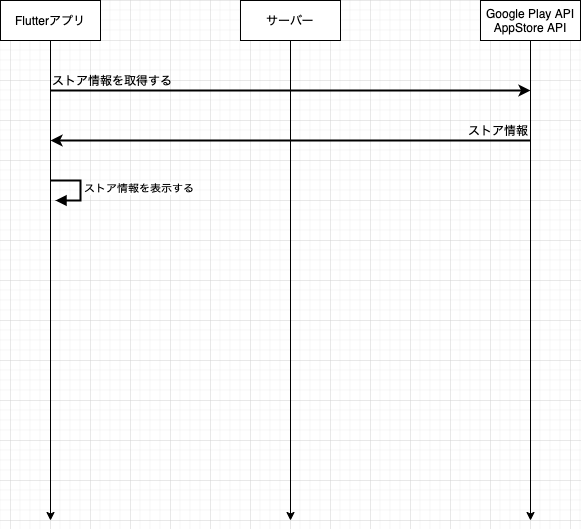

The diagram above was exported from draw.io. Its source (the exported page's mxGraphModel, read from the mxfile embedded in the PNG):
<mxGraphModel dx="1426" dy="769" grid="1" gridSize="10" guides="1" tooltips="1" connect="1" arrows="1" fold="1" page="1" pageScale="1" pageWidth="827" pageHeight="1169" math="0" shadow="0">
  <root>
    <mxCell id="0" />
    <mxCell id="1" parent="0" />
    <mxCell id="HkzZFBSR6-1KqDWSdpK5-1" value="Flutterアプリ" style="rounded=0;whiteSpace=wrap;html=1;" parent="1" vertex="1">
      <mxGeometry x="70" y="80" width="100" height="40" as="geometry" />
    </mxCell>
    <mxCell id="HkzZFBSR6-1KqDWSdpK5-3" value="" style="endArrow=classic;html=1;exitX=0.5;exitY=1;exitDx=0;exitDy=0;" parent="1" source="HkzZFBSR6-1KqDWSdpK5-1" edge="1">
      <mxGeometry width="50" height="50" relative="1" as="geometry">
        <mxPoint x="130" y="120" as="sourcePoint" />
        <mxPoint x="120" y="600" as="targetPoint" />
      </mxGeometry>
    </mxCell>
    <mxCell id="HkzZFBSR6-1KqDWSdpK5-5" value="ストア情報を表示する" style="edgeStyle=orthogonalEdgeStyle;html=1;align=left;spacingLeft=2;endArrow=block;rounded=0;entryX=1;entryY=0;strokeWidth=2;" parent="1" edge="1">
      <mxGeometry relative="1" as="geometry">
        <mxPoint x="120" y="260" as="sourcePoint" />
        <Array as="points">
          <mxPoint x="150" y="260" />
        </Array>
        <mxPoint x="125" y="280" as="targetPoint" />
      </mxGeometry>
    </mxCell>
    <mxCell id="HkzZFBSR6-1KqDWSdpK5-9" value="サーバー" style="rounded=0;whiteSpace=wrap;html=1;" parent="1" vertex="1">
      <mxGeometry x="310" y="80" width="100" height="40" as="geometry" />
    </mxCell>
    <mxCell id="HkzZFBSR6-1KqDWSdpK5-10" value="" style="endArrow=classic;html=1;exitX=0.5;exitY=1;exitDx=0;exitDy=0;" parent="1" source="HkzZFBSR6-1KqDWSdpK5-9" edge="1">
      <mxGeometry width="50" height="50" relative="1" as="geometry">
        <mxPoint x="370" y="120" as="sourcePoint" />
        <mxPoint x="360" y="600" as="targetPoint" />
      </mxGeometry>
    </mxCell>
    <mxCell id="HkzZFBSR6-1KqDWSdpK5-11" value="Google Play API&lt;br&gt;AppStore API" style="rounded=0;whiteSpace=wrap;html=1;" parent="1" vertex="1">
      <mxGeometry x="550" y="80" width="100" height="40" as="geometry" />
    </mxCell>
    <mxCell id="HkzZFBSR6-1KqDWSdpK5-12" value="" style="endArrow=classic;html=1;exitX=0.5;exitY=1;exitDx=0;exitDy=0;" parent="1" source="HkzZFBSR6-1KqDWSdpK5-11" edge="1">
      <mxGeometry width="50" height="50" relative="1" as="geometry">
        <mxPoint x="610" y="120" as="sourcePoint" />
        <mxPoint x="600" y="600" as="targetPoint" />
      </mxGeometry>
    </mxCell>
    <mxCell id="q80gE8CC8GCXyuoIpZwF-1" value="" style="endArrow=classic;html=1;strokeWidth=2;exitX=0;exitY=1;exitDx=0;exitDy=0;" parent="1" source="q80gE8CC8GCXyuoIpZwF-2" edge="1">
      <mxGeometry width="50" height="50" relative="1" as="geometry">
        <mxPoint x="110" y="170" as="sourcePoint" />
        <mxPoint x="600" y="170" as="targetPoint" />
      </mxGeometry>
    </mxCell>
    <mxCell id="q80gE8CC8GCXyuoIpZwF-2" value="ストア情報を取得する" style="text;html=1;strokeColor=none;fillColor=none;align=left;verticalAlign=middle;whiteSpace=wrap;rounded=0;" parent="1" vertex="1">
      <mxGeometry x="120" y="150" width="160" height="20" as="geometry" />
    </mxCell>
    <mxCell id="q80gE8CC8GCXyuoIpZwF-3" value="" style="endArrow=classic;html=1;strokeWidth=2;" parent="1" edge="1">
      <mxGeometry width="50" height="50" relative="1" as="geometry">
        <mxPoint x="600" y="220" as="sourcePoint" />
        <mxPoint x="120" y="220" as="targetPoint" />
      </mxGeometry>
    </mxCell>
    <mxCell id="q80gE8CC8GCXyuoIpZwF-4" value="ストア情報" style="text;html=1;strokeColor=none;fillColor=none;align=right;verticalAlign=middle;whiteSpace=wrap;rounded=0;" parent="1" vertex="1">
      <mxGeometry x="480" y="200" width="120" height="20" as="geometry" />
    </mxCell>
  </root>
</mxGraphModel>